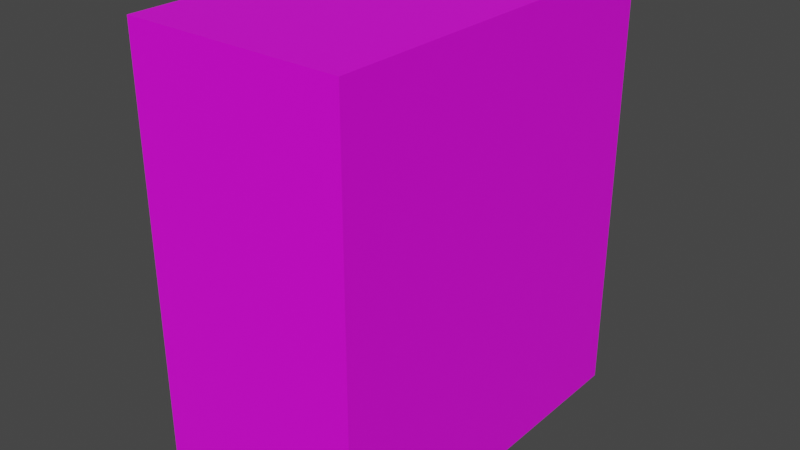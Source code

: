 # Source: medicine.blend  (saved by Blender 3.6.14; exported with 4.5.12 LTS)
import bpy
from mathutils import Matrix  # noqa: F401  (used for matrix-valued properties, if any)

bpy.ops.wm.read_factory_settings(use_empty=True)
scene = bpy.context.scene
scene.name = 'Scene'

# ---- collections
col_collection = bpy.data.collections.new('Collection'); scene.collection.children.link(col_collection)

# ---- images (referenced by path relative to the original .blend; pixels are not part of the script)
import os
ASSET_DIR = os.environ.get("B2B_ASSET_DIR", "")  # directory of the original .blend (textures are referenced by path, not embedded)
HERE = os.path.dirname(os.path.abspath(__file__))  # packed textures are extracted next to this script under _unpacked/

def load_image(name, relpath, width, height, colorspace="sRGB"):
    """Load a texture the original file referenced (path relative to the .blend, or extracted next to this script)."""
    p = next((c for c in (os.path.join(HERE, relpath), os.path.join(ASSET_DIR, relpath)) if relpath and os.path.exists(c)), "")
    if p:
        img = bpy.data.images.load(p, check_existing=True)
        img.name = name
    else:  # same state as the original file: an image datablock whose file is absent (Cycles renders it pink)
        img = bpy.data.images.new(name, width, height)
        img.source = "FILE"
        img.filepath = "//" + (relpath or name)
    img.colorspace_settings.name = colorspace
    return img
img_pills_png = load_image('pills.png', 'pills.png', 1024, 1024, 'sRGB')

# ---- materials (node trees are filled in below, after node groups)
mat_material = bpy.data.materials.new('Material')
mat_material.alpha_threshold = 0.0
mat_material.use_transparent_shadow = False
mat_material.roughness = 0.5
mat_material.line_color = (0.0, 0.0, 0.0, 1.0)

# ---- material node trees
mat_material.use_nodes = True; mat_material.node_tree.nodes.clear()
_N = mat_material.node_tree.nodes; _L = mat_material.node_tree.links
n0 = _N.new('ShaderNodeOutputMaterial'); n0.name = 'Material Output'; n0.location = (300, 300)
n1 = _N.new('ShaderNodeBsdfPrincipled'); n1.name = 'Principled BSDF'; n1.location = (10, 300)
n1.distribution = 'GGX'
n1.subsurface_method = 'RANDOM_WALK_SKIN'
n1.inputs[3].default_value = 1.45
n1.inputs[27].default_value = (0.0, 0.0, 0.0, 1.0)
n1.inputs[28].default_value = 1.0
n2 = _N.new('ShaderNodeTexImage'); n2.name = 'Image Texture'; n2.location = (-280, 260)
n2.image = img_pills_png
_L.new(n1.outputs[0], n0.inputs[0])
_L.new(n2.outputs[0], n1.inputs[0])
n0.is_active_output = True

# ---- world
world_world = bpy.data.worlds.new('World'); scene.world = world_world
world_world.use_nodes = True; world_world.node_tree.nodes.clear()
_N = world_world.node_tree.nodes; _L = world_world.node_tree.links
n0 = _N.new('ShaderNodeOutputWorld'); n0.name = 'World Output'; n0.location = (300, 300)
n1 = _N.new('ShaderNodeBackground'); n1.name = 'Background'; n1.location = (10, 300)
n1.inputs[0].default_value = (0.05088, 0.05088, 0.05088, 1.0)
_L.new(n1.outputs[0], n0.inputs[0])
n0.is_active_output = True
world_world.color = (0.05088, 0.05088, 0.05088)
world_world.use_sun_shadow = False
world_world.sun_shadow_jitter_overblur = 0.0

# ---- meshes
me_cube = bpy.data.meshes.new('Cube')
me_cube.from_pydata([(1.0, 1.0, 1.0), (1.0, 1.0, -1.0), (1.0, -1.0, 1.0), (1.0, -1.0, -1.0), (-1.0, 1.0, 1.0), (-1.0, 1.0, -1.0), (-1.0, -1.0, 1.0), (-1.0, -1.0, -1.0)], [], [(0, 4, 6, 2), (3, 2, 6, 7), (7, 6, 4, 5), (5, 1, 3, 7), (1, 0, 2, 3), (5, 4, 0, 1)])
_uv = me_cube.uv_layers.new(name='UVMap')
_uv.uv.foreach_set('vector', [0.444, 0.5679, 0.5639, 0.5679, 0.5639, 1.001, 0.444, 1.001, 0.5634, 0.3739, 1.001, 0.3739, 1.001, 0.6006, 0.5634, 0.6006, 0.5688, 0.5706, 1.001, 0.5706, 1.001, 1.001, 0.5688, 1.001, 0.4463, 0.5682, 0.5625, 0.5682, 0.5625, 1.002, 0.4463, 1.002, 0.5661, 0.5652, 1.0, 0.5652, 1.0, 1.003, 0.5661, 1.003, 0.5686, 0.3745, 1.0, 0.3745, 1.0, 0.6031, 0.5686, 0.6031])
me_cube.materials.append(mat_material)
me_cube.use_mirror_vertex_groups = False
me_cube.update()

# ---- objects
ob_cube = bpy.data.objects.new('Cube', me_cube)

# ---- transforms, parenting, visibility, modifiers, constraints
ob_cube.location = (0.0, 0.0, 0.0)
ob_cube.scale = (0.4974, 0.8782, 1.0)
ob_cube.lock_rotations_4d = False
ob_cube.empty_display_type = 'ARROWS'
ob_cube.lineart.crease_threshold = 0.0

# ---- collection membership
col_collection.objects.link(ob_cube)

# ---- scene / render settings (as saved in the file)
scene.frame_start = 1; scene.frame_end = 250; scene.frame_set(1)
scene.render.engine = 'BLENDER_EEVEE_NEXT'
scene.cycles.sampling_pattern = 'TABULATED_SOBOL'
scene.view_settings.view_transform = 'Filmic'
bpy.context.view_layer.update()

# ---- added for rendering (the .blend has no active camera and no usable light): camera, sun
cam_auto = bpy.data.cameras.new('AutoCamera')
cam_auto.lens = 50.0
cam_auto.sensor_width = 36.0
cam_auto.clip_end = 1000.0
ob_auto_camera = bpy.data.objects.new('AutoCamera', cam_auto)
scene.collection.objects.link(ob_auto_camera)
ob_auto_camera.location = (2.62911, -3.15493, 2.10329)
ob_auto_camera.rotation_euler = (1.09748, -7.21219e-08, 0.694738)
scene.camera = ob_auto_camera
light_auto_sun = bpy.data.lights.new('AutoSun', 'SUN')
light_auto_sun.energy = 3.0
light_auto_sun.angle = 0.0523599
ob_auto_sun = bpy.data.objects.new('AutoSun', light_auto_sun)
scene.collection.objects.link(ob_auto_sun)
ob_auto_sun.rotation_euler = (0.872665, 0.174533, 0.523599)
bpy.context.view_layer.update()

